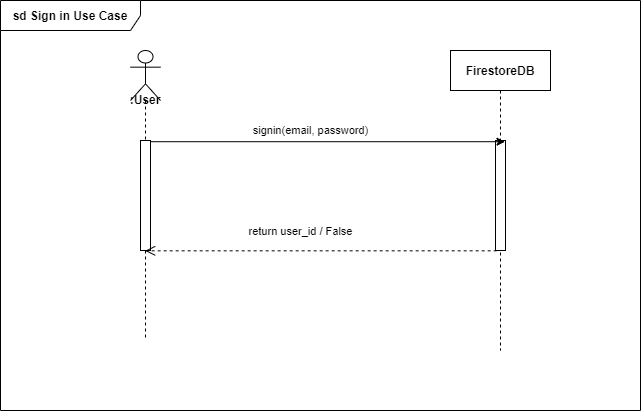

The diagram above was exported from draw.io. Its source (the exported page's mxGraphModel, read from the mxfile embedded in the PNG):
<mxGraphModel dx="753" dy="678" grid="1" gridSize="10" guides="1" tooltips="1" connect="1" arrows="1" fold="1" page="1" pageScale="1" pageWidth="827" pageHeight="1169" math="0" shadow="0">
  <root>
    <mxCell id="0" />
    <mxCell id="1" parent="0" />
    <mxCell id="3YUVc-XW9eum31YGWaVo-3" value="FirestoreDB" style="shape=umlLifeline;perimeter=lifelinePerimeter;container=1;collapsible=0;recursiveResize=0;rounded=0;shadow=0;strokeWidth=1;fontStyle=1" vertex="1" parent="1">
      <mxGeometry x="510" y="150" width="100" height="300" as="geometry" />
    </mxCell>
    <mxCell id="3YUVc-XW9eum31YGWaVo-4" value="" style="html=1;points=[];perimeter=orthogonalPerimeter;" vertex="1" parent="3YUVc-XW9eum31YGWaVo-3">
      <mxGeometry x="45" y="90" width="10" height="110" as="geometry" />
    </mxCell>
    <mxCell id="3YUVc-XW9eum31YGWaVo-7" value="sd Sign in&amp;nbsp;Use Case" style="shape=umlFrame;whiteSpace=wrap;html=1;width=140;height=30;fontStyle=1" vertex="1" parent="1">
      <mxGeometry x="60" y="100" width="640" height="410" as="geometry" />
    </mxCell>
    <mxCell id="3YUVc-XW9eum31YGWaVo-8" value="&lt;b&gt;:User&lt;/b&gt;" style="shape=umlLifeline;participant=umlActor;perimeter=lifelinePerimeter;whiteSpace=wrap;html=1;container=1;collapsible=0;recursiveResize=0;verticalAlign=top;spacingTop=36;outlineConnect=0;size=50;" vertex="1" parent="1">
      <mxGeometry x="190" y="150" width="30" height="290" as="geometry" />
    </mxCell>
    <mxCell id="3YUVc-XW9eum31YGWaVo-9" value="" style="html=1;points=[];perimeter=orthogonalPerimeter;" vertex="1" parent="3YUVc-XW9eum31YGWaVo-8">
      <mxGeometry x="10" y="90" width="10" height="110" as="geometry" />
    </mxCell>
    <mxCell id="3YUVc-XW9eum31YGWaVo-14" value="" style="endArrow=classic;html=1;entryX=0.95;entryY=0.011;entryDx=0;entryDy=0;entryPerimeter=0;" edge="1" parent="1" source="3YUVc-XW9eum31YGWaVo-9" target="3YUVc-XW9eum31YGWaVo-4">
      <mxGeometry width="50" height="50" relative="1" as="geometry">
        <mxPoint x="300" y="260" as="sourcePoint" />
        <mxPoint x="350" y="210" as="targetPoint" />
      </mxGeometry>
    </mxCell>
    <mxCell id="3YUVc-XW9eum31YGWaVo-15" value="signin(email, password)" style="edgeLabel;html=1;align=center;verticalAlign=middle;resizable=0;points=[];" vertex="1" connectable="0" parent="3YUVc-XW9eum31YGWaVo-14">
      <mxGeometry x="-0.3775" y="3" relative="1" as="geometry">
        <mxPoint x="50" y="-8.21" as="offset" />
      </mxGeometry>
    </mxCell>
    <mxCell id="3YUVc-XW9eum31YGWaVo-17" value="return user_id / False" style="html=1;verticalAlign=bottom;endArrow=open;dashed=1;endSize=8;exitX=0.117;exitY=1.003;exitDx=0;exitDy=0;exitPerimeter=0;" edge="1" parent="1" source="3YUVc-XW9eum31YGWaVo-4" target="3YUVc-XW9eum31YGWaVo-8">
      <mxGeometry x="0.1162" y="-10" relative="1" as="geometry">
        <mxPoint x="420" y="500" as="sourcePoint" />
        <mxPoint x="340" y="500" as="targetPoint" />
        <mxPoint as="offset" />
      </mxGeometry>
    </mxCell>
  </root>
</mxGraphModel>